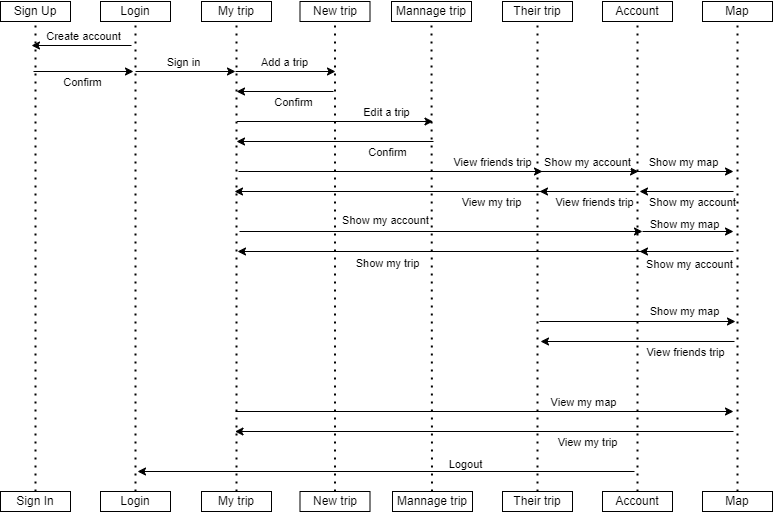

The diagram above was exported from draw.io. Its source (the exported page's mxGraphModel, read from the mxfile embedded in the PNG):
<mxGraphModel dx="753" dy="508" grid="1" gridSize="10" guides="1" tooltips="1" connect="1" arrows="1" fold="1" page="1" pageScale="1" pageWidth="827" pageHeight="1169" math="0" shadow="0">
  <root>
    <mxCell id="0" />
    <mxCell id="1" parent="0" />
    <mxCell id="EQ-qWralSKl7FX6pUxSI-1" value="Login" style="rounded=0;whiteSpace=wrap;html=1;" parent="1" vertex="1">
      <mxGeometry x="128" y="60" width="70" height="20" as="geometry" />
    </mxCell>
    <mxCell id="EQ-qWralSKl7FX6pUxSI-3" value="My trip" style="rounded=0;whiteSpace=wrap;html=1;" parent="1" vertex="1">
      <mxGeometry x="229" y="60" width="70" height="20" as="geometry" />
    </mxCell>
    <mxCell id="EQ-qWralSKl7FX6pUxSI-11" value="Sign Up" style="rounded=0;whiteSpace=wrap;html=1;" parent="1" vertex="1">
      <mxGeometry x="28" y="60" width="70" height="20" as="geometry" />
    </mxCell>
    <mxCell id="EQ-qWralSKl7FX6pUxSI-16" value="Login" style="rounded=0;whiteSpace=wrap;html=1;" parent="1" vertex="1">
      <mxGeometry x="128" y="550" width="70" height="20" as="geometry" />
    </mxCell>
    <mxCell id="EQ-qWralSKl7FX6pUxSI-18" value="My trip" style="rounded=0;whiteSpace=wrap;html=1;" parent="1" vertex="1">
      <mxGeometry x="229" y="550" width="70" height="20" as="geometry" />
    </mxCell>
    <mxCell id="EQ-qWralSKl7FX6pUxSI-19" value="Sign In" style="rounded=0;whiteSpace=wrap;html=1;" parent="1" vertex="1">
      <mxGeometry x="28" y="550" width="70" height="20" as="geometry" />
    </mxCell>
    <mxCell id="EQ-qWralSKl7FX6pUxSI-20" value="Their trip" style="rounded=0;whiteSpace=wrap;html=1;" parent="1" vertex="1">
      <mxGeometry x="530" y="550" width="70" height="20" as="geometry" />
    </mxCell>
    <mxCell id="EQ-qWralSKl7FX6pUxSI-27" value="" style="endArrow=none;dashed=1;html=1;dashPattern=1 3;strokeWidth=2;rounded=0;entryX=0.5;entryY=1;entryDx=0;entryDy=0;exitX=0.5;exitY=0;exitDx=0;exitDy=0;" parent="1" source="EQ-qWralSKl7FX6pUxSI-19" target="EQ-qWralSKl7FX6pUxSI-11" edge="1">
      <mxGeometry width="50" height="50" relative="1" as="geometry">
        <mxPoint x="63.5" y="340" as="sourcePoint" />
        <mxPoint x="63.5" y="90" as="targetPoint" />
      </mxGeometry>
    </mxCell>
    <mxCell id="EQ-qWralSKl7FX6pUxSI-28" value="" style="endArrow=none;dashed=1;html=1;dashPattern=1 3;strokeWidth=2;rounded=0;entryX=0.5;entryY=1;entryDx=0;entryDy=0;exitX=0.5;exitY=0;exitDx=0;exitDy=0;" parent="1" source="EQ-qWralSKl7FX6pUxSI-16" target="EQ-qWralSKl7FX6pUxSI-1" edge="1">
      <mxGeometry width="50" height="50" relative="1" as="geometry">
        <mxPoint x="163.5" y="340" as="sourcePoint" />
        <mxPoint x="163.5" y="90" as="targetPoint" />
      </mxGeometry>
    </mxCell>
    <mxCell id="EQ-qWralSKl7FX6pUxSI-30" value="" style="endArrow=none;dashed=1;html=1;dashPattern=1 3;strokeWidth=2;rounded=0;entryX=0.5;entryY=1;entryDx=0;entryDy=0;exitX=0.5;exitY=0;exitDx=0;exitDy=0;" parent="1" source="EQ-qWralSKl7FX6pUxSI-18" target="EQ-qWralSKl7FX6pUxSI-3" edge="1">
      <mxGeometry width="50" height="50" relative="1" as="geometry">
        <mxPoint x="265" y="340" as="sourcePoint" />
        <mxPoint x="264.5" y="90" as="targetPoint" />
      </mxGeometry>
    </mxCell>
    <mxCell id="EQ-qWralSKl7FX6pUxSI-31" value="" style="endArrow=none;dashed=1;html=1;dashPattern=1 3;strokeWidth=2;rounded=0;entryX=0.5;entryY=1;entryDx=0;entryDy=0;exitX=0.5;exitY=0;exitDx=0;exitDy=0;" parent="1" source="EQ-qWralSKl7FX6pUxSI-15" edge="1">
      <mxGeometry width="50" height="50" relative="1" as="geometry">
        <mxPoint x="564.5" y="330" as="sourcePoint" />
        <mxPoint x="564.5" y="80" as="targetPoint" />
      </mxGeometry>
    </mxCell>
    <mxCell id="EQ-qWralSKl7FX6pUxSI-32" value="Account" style="rounded=0;whiteSpace=wrap;html=1;" parent="1" vertex="1">
      <mxGeometry x="630" y="60" width="70" height="20" as="geometry" />
    </mxCell>
    <mxCell id="EQ-qWralSKl7FX6pUxSI-33" value="Account" style="rounded=0;whiteSpace=wrap;html=1;" parent="1" vertex="1">
      <mxGeometry x="630" y="550" width="70" height="20" as="geometry" />
    </mxCell>
    <mxCell id="EQ-qWralSKl7FX6pUxSI-34" value="" style="endArrow=none;dashed=1;html=1;dashPattern=1 3;strokeWidth=2;rounded=0;entryX=0.5;entryY=1;entryDx=0;entryDy=0;exitX=0.5;exitY=0;exitDx=0;exitDy=0;" parent="1" source="EQ-qWralSKl7FX6pUxSI-33" target="EQ-qWralSKl7FX6pUxSI-32" edge="1">
      <mxGeometry width="50" height="50" relative="1" as="geometry">
        <mxPoint x="665.5" y="340" as="sourcePoint" />
        <mxPoint x="665.5" y="90" as="targetPoint" />
      </mxGeometry>
    </mxCell>
    <mxCell id="EQ-qWralSKl7FX6pUxSI-35" value="Map" style="rounded=0;whiteSpace=wrap;html=1;" parent="1" vertex="1">
      <mxGeometry x="730" y="550" width="70" height="20" as="geometry" />
    </mxCell>
    <mxCell id="EQ-qWralSKl7FX6pUxSI-36" value="Map" style="rounded=0;whiteSpace=wrap;html=1;" parent="1" vertex="1">
      <mxGeometry x="730" y="60" width="70" height="20" as="geometry" />
    </mxCell>
    <mxCell id="EQ-qWralSKl7FX6pUxSI-37" value="" style="endArrow=none;dashed=1;html=1;dashPattern=1 3;strokeWidth=2;rounded=0;entryX=0.5;entryY=1;entryDx=0;entryDy=0;exitX=0.5;exitY=0;exitDx=0;exitDy=0;" parent="1" source="EQ-qWralSKl7FX6pUxSI-35" target="EQ-qWralSKl7FX6pUxSI-36" edge="1">
      <mxGeometry width="50" height="50" relative="1" as="geometry">
        <mxPoint x="765.5" y="340" as="sourcePoint" />
        <mxPoint x="765.5" y="90" as="targetPoint" />
      </mxGeometry>
    </mxCell>
    <mxCell id="EQ-qWralSKl7FX6pUxSI-44" value="" style="endArrow=classic;html=1;rounded=0;" parent="1" edge="1">
      <mxGeometry width="50" height="50" relative="1" as="geometry">
        <mxPoint x="159" y="104" as="sourcePoint" />
        <mxPoint x="59" y="104" as="targetPoint" />
      </mxGeometry>
    </mxCell>
    <mxCell id="eOy8KvrZ4Hy355GINx3v-1" value="Create account" style="edgeLabel;html=1;align=center;verticalAlign=middle;resizable=0;points=[];" parent="EQ-qWralSKl7FX6pUxSI-44" vertex="1" connectable="0">
      <mxGeometry x="-0.4156" y="3" relative="1" as="geometry">
        <mxPoint x="-20" y="-13" as="offset" />
      </mxGeometry>
    </mxCell>
    <mxCell id="EQ-qWralSKl7FX6pUxSI-45" value="" style="endArrow=classic;html=1;rounded=0;" parent="1" edge="1">
      <mxGeometry width="50" height="50" relative="1" as="geometry">
        <mxPoint x="61" y="130" as="sourcePoint" />
        <mxPoint x="161" y="130" as="targetPoint" />
      </mxGeometry>
    </mxCell>
    <mxCell id="eOy8KvrZ4Hy355GINx3v-2" value="Confirm" style="edgeLabel;html=1;align=center;verticalAlign=middle;resizable=0;points=[];" parent="EQ-qWralSKl7FX6pUxSI-45" vertex="1" connectable="0">
      <mxGeometry x="-0.0411" y="-2" relative="1" as="geometry">
        <mxPoint y="8" as="offset" />
      </mxGeometry>
    </mxCell>
    <mxCell id="EQ-qWralSKl7FX6pUxSI-46" value="" style="endArrow=classic;html=1;rounded=0;" parent="1" edge="1">
      <mxGeometry width="50" height="50" relative="1" as="geometry">
        <mxPoint x="163" y="130" as="sourcePoint" />
        <mxPoint x="263" y="130" as="targetPoint" />
      </mxGeometry>
    </mxCell>
    <mxCell id="eOy8KvrZ4Hy355GINx3v-3" value="Sign in" style="edgeLabel;html=1;align=center;verticalAlign=middle;resizable=0;points=[];" parent="EQ-qWralSKl7FX6pUxSI-46" vertex="1" connectable="0">
      <mxGeometry x="0.4189" y="1" relative="1" as="geometry">
        <mxPoint x="-24" y="-9" as="offset" />
      </mxGeometry>
    </mxCell>
    <mxCell id="EQ-qWralSKl7FX6pUxSI-50" value="New trip" style="rounded=0;whiteSpace=wrap;html=1;" parent="1" vertex="1">
      <mxGeometry x="327.5" y="60" width="70" height="20" as="geometry" />
    </mxCell>
    <mxCell id="EQ-qWralSKl7FX6pUxSI-51" value="New trip" style="rounded=0;whiteSpace=wrap;html=1;" parent="1" vertex="1">
      <mxGeometry x="327.5" y="550" width="70" height="20" as="geometry" />
    </mxCell>
    <mxCell id="EQ-qWralSKl7FX6pUxSI-52" value="" style="endArrow=none;dashed=1;html=1;dashPattern=1 3;strokeWidth=2;rounded=0;entryX=0.5;entryY=1;entryDx=0;entryDy=0;exitX=0.5;exitY=0;exitDx=0;exitDy=0;" parent="1" source="EQ-qWralSKl7FX6pUxSI-51" target="EQ-qWralSKl7FX6pUxSI-50" edge="1">
      <mxGeometry width="50" height="50" relative="1" as="geometry">
        <mxPoint x="363.5" y="340" as="sourcePoint" />
        <mxPoint x="363.5" y="90" as="targetPoint" />
      </mxGeometry>
    </mxCell>
    <mxCell id="EQ-qWralSKl7FX6pUxSI-53" value="" style="endArrow=classic;html=1;rounded=0;" parent="1" edge="1">
      <mxGeometry width="50" height="50" relative="1" as="geometry">
        <mxPoint x="263" y="130" as="sourcePoint" />
        <mxPoint x="363" y="130" as="targetPoint" />
      </mxGeometry>
    </mxCell>
    <mxCell id="eOy8KvrZ4Hy355GINx3v-4" value="Add a trip" style="edgeLabel;html=1;align=center;verticalAlign=middle;resizable=0;points=[];" parent="EQ-qWralSKl7FX6pUxSI-53" vertex="1" connectable="0">
      <mxGeometry x="-0.3256" y="2" relative="1" as="geometry">
        <mxPoint x="14" y="-8" as="offset" />
      </mxGeometry>
    </mxCell>
    <mxCell id="EQ-qWralSKl7FX6pUxSI-54" value="" style="endArrow=classic;html=1;rounded=0;" parent="1" edge="1">
      <mxGeometry width="50" height="50" relative="1" as="geometry">
        <mxPoint x="361" y="150" as="sourcePoint" />
        <mxPoint x="264" y="150" as="targetPoint" />
      </mxGeometry>
    </mxCell>
    <mxCell id="eOy8KvrZ4Hy355GINx3v-5" value="Confirm" style="edgeLabel;html=1;align=center;verticalAlign=middle;resizable=0;points=[];" parent="EQ-qWralSKl7FX6pUxSI-54" vertex="1" connectable="0">
      <mxGeometry x="-0.2417" y="4" relative="1" as="geometry">
        <mxPoint x="-4" y="6" as="offset" />
      </mxGeometry>
    </mxCell>
    <mxCell id="EQ-qWralSKl7FX6pUxSI-55" value="" style="endArrow=classic;html=1;rounded=0;" parent="1" edge="1">
      <mxGeometry width="50" height="50" relative="1" as="geometry">
        <mxPoint x="266" y="230" as="sourcePoint" />
        <mxPoint x="570" y="230" as="targetPoint" />
      </mxGeometry>
    </mxCell>
    <mxCell id="eOy8KvrZ4Hy355GINx3v-8" value="View friends trip" style="edgeLabel;html=1;align=center;verticalAlign=middle;resizable=0;points=[];" parent="EQ-qWralSKl7FX6pUxSI-55" vertex="1" connectable="0">
      <mxGeometry x="0.6659" y="-4" relative="1" as="geometry">
        <mxPoint y="-14" as="offset" />
      </mxGeometry>
    </mxCell>
    <mxCell id="EQ-qWralSKl7FX6pUxSI-58" value="" style="endArrow=none;dashed=1;html=1;dashPattern=1 3;strokeWidth=2;rounded=0;entryX=0.5;entryY=1;entryDx=0;entryDy=0;exitX=0.5;exitY=0;exitDx=0;exitDy=0;" parent="1" source="EQ-qWralSKl7FX6pUxSI-20" target="EQ-qWralSKl7FX6pUxSI-15" edge="1">
      <mxGeometry width="50" height="50" relative="1" as="geometry">
        <mxPoint x="565.5" y="340" as="sourcePoint" />
        <mxPoint x="565.5" y="90" as="targetPoint" />
      </mxGeometry>
    </mxCell>
    <mxCell id="EQ-qWralSKl7FX6pUxSI-15" value="Their trip" style="rounded=0;whiteSpace=wrap;html=1;" parent="1" vertex="1">
      <mxGeometry x="530" y="60" width="70" height="20" as="geometry" />
    </mxCell>
    <mxCell id="EQ-qWralSKl7FX6pUxSI-59" value="" style="endArrow=classic;html=1;rounded=0;" parent="1" edge="1">
      <mxGeometry width="50" height="50" relative="1" as="geometry">
        <mxPoint x="570" y="250" as="sourcePoint" />
        <mxPoint x="262" y="250" as="targetPoint" />
      </mxGeometry>
    </mxCell>
    <mxCell id="eOy8KvrZ4Hy355GINx3v-9" value="View my trip" style="edgeLabel;html=1;align=center;verticalAlign=middle;resizable=0;points=[];" parent="EQ-qWralSKl7FX6pUxSI-59" vertex="1" connectable="0">
      <mxGeometry x="-0.6631" y="3" relative="1" as="geometry">
        <mxPoint y="7" as="offset" />
      </mxGeometry>
    </mxCell>
    <mxCell id="EQ-qWralSKl7FX6pUxSI-60" value="" style="endArrow=classic;html=1;rounded=0;" parent="1" edge="1">
      <mxGeometry width="50" height="50" relative="1" as="geometry">
        <mxPoint x="267" y="290" as="sourcePoint" />
        <mxPoint x="670" y="290" as="targetPoint" />
      </mxGeometry>
    </mxCell>
    <mxCell id="eOy8KvrZ4Hy355GINx3v-14" value="Show my account" style="edgeLabel;html=1;align=center;verticalAlign=middle;resizable=0;points=[];" parent="EQ-qWralSKl7FX6pUxSI-60" vertex="1" connectable="0">
      <mxGeometry x="0.1056" y="1" relative="1" as="geometry">
        <mxPoint x="-78" y="-11" as="offset" />
      </mxGeometry>
    </mxCell>
    <mxCell id="EQ-qWralSKl7FX6pUxSI-61" value="" style="endArrow=classic;html=1;rounded=0;" parent="1" edge="1">
      <mxGeometry width="50" height="50" relative="1" as="geometry">
        <mxPoint x="670" y="310" as="sourcePoint" />
        <mxPoint x="265" y="310" as="targetPoint" />
      </mxGeometry>
    </mxCell>
    <mxCell id="eOy8KvrZ4Hy355GINx3v-15" value="Show my trip" style="edgeLabel;html=1;align=center;verticalAlign=middle;resizable=0;points=[];" parent="EQ-qWralSKl7FX6pUxSI-61" vertex="1" connectable="0">
      <mxGeometry x="-0.2047" y="1" relative="1" as="geometry">
        <mxPoint x="-95" y="10" as="offset" />
      </mxGeometry>
    </mxCell>
    <mxCell id="EQ-qWralSKl7FX6pUxSI-65" value="" style="endArrow=classic;html=1;rounded=0;" parent="1" edge="1">
      <mxGeometry width="50" height="50" relative="1" as="geometry">
        <mxPoint x="566" y="230" as="sourcePoint" />
        <mxPoint x="666" y="230" as="targetPoint" />
      </mxGeometry>
    </mxCell>
    <mxCell id="eOy8KvrZ4Hy355GINx3v-10" value="Show my account" style="edgeLabel;html=1;align=center;verticalAlign=middle;resizable=0;points=[];" parent="EQ-qWralSKl7FX6pUxSI-65" vertex="1" connectable="0">
      <mxGeometry x="0.0589" relative="1" as="geometry">
        <mxPoint x="-5" y="-10" as="offset" />
      </mxGeometry>
    </mxCell>
    <mxCell id="EQ-qWralSKl7FX6pUxSI-66" value="" style="endArrow=classic;html=1;rounded=0;" parent="1" edge="1">
      <mxGeometry width="50" height="50" relative="1" as="geometry">
        <mxPoint x="661" y="230" as="sourcePoint" />
        <mxPoint x="761" y="230" as="targetPoint" />
      </mxGeometry>
    </mxCell>
    <mxCell id="eOy8KvrZ4Hy355GINx3v-11" value="Show my map" style="edgeLabel;html=1;align=center;verticalAlign=middle;resizable=0;points=[];" parent="EQ-qWralSKl7FX6pUxSI-66" vertex="1" connectable="0">
      <mxGeometry x="-0.0633" y="-8" relative="1" as="geometry">
        <mxPoint x="2" y="-18" as="offset" />
      </mxGeometry>
    </mxCell>
    <mxCell id="EQ-qWralSKl7FX6pUxSI-67" value="" style="endArrow=classic;html=1;rounded=0;" parent="1" edge="1">
      <mxGeometry width="50" height="50" relative="1" as="geometry">
        <mxPoint x="663" y="250" as="sourcePoint" />
        <mxPoint x="567" y="250" as="targetPoint" />
      </mxGeometry>
    </mxCell>
    <mxCell id="eOy8KvrZ4Hy355GINx3v-12" value="View friends trip" style="edgeLabel;html=1;align=center;verticalAlign=middle;resizable=0;points=[];" parent="EQ-qWralSKl7FX6pUxSI-67" vertex="1" connectable="0">
      <mxGeometry x="-0.1285" y="1" relative="1" as="geometry">
        <mxPoint y="9" as="offset" />
      </mxGeometry>
    </mxCell>
    <mxCell id="EQ-qWralSKl7FX6pUxSI-68" value="" style="endArrow=classic;html=1;rounded=0;" parent="1" edge="1">
      <mxGeometry width="50" height="50" relative="1" as="geometry">
        <mxPoint x="761" y="250" as="sourcePoint" />
        <mxPoint x="667" y="250" as="targetPoint" />
      </mxGeometry>
    </mxCell>
    <mxCell id="eOy8KvrZ4Hy355GINx3v-13" value="Show my account" style="edgeLabel;html=1;align=center;verticalAlign=middle;resizable=0;points=[];" parent="EQ-qWralSKl7FX6pUxSI-68" vertex="1" connectable="0">
      <mxGeometry x="-0.117" y="3" relative="1" as="geometry">
        <mxPoint y="7" as="offset" />
      </mxGeometry>
    </mxCell>
    <mxCell id="EQ-qWralSKl7FX6pUxSI-69" value="" style="endArrow=classic;html=1;rounded=0;" parent="1" edge="1">
      <mxGeometry width="50" height="50" relative="1" as="geometry">
        <mxPoint x="670" y="290" as="sourcePoint" />
        <mxPoint x="761" y="290" as="targetPoint" />
      </mxGeometry>
    </mxCell>
    <mxCell id="eOy8KvrZ4Hy355GINx3v-16" value="Show my map" style="edgeLabel;html=1;align=center;verticalAlign=middle;resizable=0;points=[];" parent="EQ-qWralSKl7FX6pUxSI-69" vertex="1" connectable="0">
      <mxGeometry x="-0.0891" y="3" relative="1" as="geometry">
        <mxPoint y="-5" as="offset" />
      </mxGeometry>
    </mxCell>
    <mxCell id="EQ-qWralSKl7FX6pUxSI-70" value="" style="endArrow=classic;html=1;rounded=0;" parent="1" edge="1">
      <mxGeometry width="50" height="50" relative="1" as="geometry">
        <mxPoint x="761" y="310" as="sourcePoint" />
        <mxPoint x="667" y="310" as="targetPoint" />
      </mxGeometry>
    </mxCell>
    <mxCell id="eOy8KvrZ4Hy355GINx3v-17" value="Show my account" style="edgeLabel;html=1;align=center;verticalAlign=middle;resizable=0;points=[];" parent="EQ-qWralSKl7FX6pUxSI-70" vertex="1" connectable="0">
      <mxGeometry x="-0.1939" y="4" relative="1" as="geometry">
        <mxPoint x="-7" y="8" as="offset" />
      </mxGeometry>
    </mxCell>
    <mxCell id="EQ-qWralSKl7FX6pUxSI-71" value="" style="endArrow=classic;html=1;rounded=0;" parent="1" edge="1">
      <mxGeometry width="50" height="50" relative="1" as="geometry">
        <mxPoint x="567" y="380" as="sourcePoint" />
        <mxPoint x="763" y="380" as="targetPoint" />
      </mxGeometry>
    </mxCell>
    <mxCell id="eOy8KvrZ4Hy355GINx3v-18" value="Show my map" style="edgeLabel;html=1;align=center;verticalAlign=middle;resizable=0;points=[];" parent="EQ-qWralSKl7FX6pUxSI-71" vertex="1" connectable="0">
      <mxGeometry x="0.3776" y="4" relative="1" as="geometry">
        <mxPoint x="9" y="-7" as="offset" />
      </mxGeometry>
    </mxCell>
    <mxCell id="EQ-qWralSKl7FX6pUxSI-73" value="" style="endArrow=classic;html=1;rounded=0;" parent="1" edge="1">
      <mxGeometry width="50" height="50" relative="1" as="geometry">
        <mxPoint x="762" y="400" as="sourcePoint" />
        <mxPoint x="568" y="400" as="targetPoint" />
      </mxGeometry>
    </mxCell>
    <mxCell id="eOy8KvrZ4Hy355GINx3v-19" value="View friends trip" style="edgeLabel;html=1;align=center;verticalAlign=middle;resizable=0;points=[];" parent="EQ-qWralSKl7FX6pUxSI-73" vertex="1" connectable="0">
      <mxGeometry x="-0.6907" y="1" relative="1" as="geometry">
        <mxPoint x="-20" y="9" as="offset" />
      </mxGeometry>
    </mxCell>
    <mxCell id="EQ-qWralSKl7FX6pUxSI-74" value="" style="endArrow=classic;html=1;rounded=0;" parent="1" edge="1">
      <mxGeometry width="50" height="50" relative="1" as="geometry">
        <mxPoint x="662" y="530" as="sourcePoint" />
        <mxPoint x="165" y="530" as="targetPoint" />
      </mxGeometry>
    </mxCell>
    <mxCell id="eOy8KvrZ4Hy355GINx3v-24" value="Logout" style="edgeLabel;html=1;align=center;verticalAlign=middle;resizable=0;points=[];" parent="EQ-qWralSKl7FX6pUxSI-74" vertex="1" connectable="0">
      <mxGeometry x="-0.3148" y="1" relative="1" as="geometry">
        <mxPoint y="-9" as="offset" />
      </mxGeometry>
    </mxCell>
    <mxCell id="EQ-qWralSKl7FX6pUxSI-80" value="Mannage trip" style="rounded=0;whiteSpace=wrap;html=1;" parent="1" vertex="1">
      <mxGeometry x="419" y="60" width="80" height="20" as="geometry" />
    </mxCell>
    <mxCell id="EQ-qWralSKl7FX6pUxSI-81" value="Mannage trip" style="rounded=0;whiteSpace=wrap;html=1;" parent="1" vertex="1">
      <mxGeometry x="420" y="550" width="80" height="20" as="geometry" />
    </mxCell>
    <mxCell id="EQ-qWralSKl7FX6pUxSI-82" value="" style="endArrow=none;dashed=1;html=1;dashPattern=1 3;strokeWidth=2;rounded=0;entryX=0.5;entryY=1;entryDx=0;entryDy=0;exitX=0.5;exitY=0;exitDx=0;exitDy=0;" parent="1" target="EQ-qWralSKl7FX6pUxSI-80" edge="1">
      <mxGeometry width="50" height="50" relative="1" as="geometry">
        <mxPoint x="459.5" y="550" as="sourcePoint" />
        <mxPoint x="460.5" y="90" as="targetPoint" />
      </mxGeometry>
    </mxCell>
    <mxCell id="EQ-qWralSKl7FX6pUxSI-83" value="" style="endArrow=classic;html=1;rounded=0;" parent="1" edge="1">
      <mxGeometry width="50" height="50" relative="1" as="geometry">
        <mxPoint x="264.5" y="180" as="sourcePoint" />
        <mxPoint x="460.5" y="180" as="targetPoint" />
      </mxGeometry>
    </mxCell>
    <mxCell id="eOy8KvrZ4Hy355GINx3v-6" value="Edit a trip" style="edgeLabel;html=1;align=center;verticalAlign=middle;resizable=0;points=[];" parent="EQ-qWralSKl7FX6pUxSI-83" vertex="1" connectable="0">
      <mxGeometry x="0.5193" y="-4" relative="1" as="geometry">
        <mxPoint y="-14" as="offset" />
      </mxGeometry>
    </mxCell>
    <mxCell id="EQ-qWralSKl7FX6pUxSI-84" value="" style="endArrow=classic;html=1;rounded=0;" parent="1" edge="1">
      <mxGeometry width="50" height="50" relative="1" as="geometry">
        <mxPoint x="461" y="200" as="sourcePoint" />
        <mxPoint x="264" y="200" as="targetPoint" />
      </mxGeometry>
    </mxCell>
    <mxCell id="eOy8KvrZ4Hy355GINx3v-7" value="Confirm" style="edgeLabel;html=1;align=center;verticalAlign=middle;resizable=0;points=[];" parent="EQ-qWralSKl7FX6pUxSI-84" vertex="1" connectable="0">
      <mxGeometry x="-0.5082" y="4" relative="1" as="geometry">
        <mxPoint x="1" y="6" as="offset" />
      </mxGeometry>
    </mxCell>
    <mxCell id="EQ-qWralSKl7FX6pUxSI-85" value="" style="endArrow=classic;html=1;rounded=0;" parent="1" edge="1">
      <mxGeometry width="50" height="50" relative="1" as="geometry">
        <mxPoint x="263" y="470" as="sourcePoint" />
        <mxPoint x="761" y="470" as="targetPoint" />
      </mxGeometry>
    </mxCell>
    <mxCell id="eOy8KvrZ4Hy355GINx3v-22" value="View my map" style="edgeLabel;html=1;align=center;verticalAlign=middle;resizable=0;points=[];" parent="EQ-qWralSKl7FX6pUxSI-85" vertex="1" connectable="0">
      <mxGeometry x="0.338" y="1" relative="1" as="geometry">
        <mxPoint x="14" y="-9" as="offset" />
      </mxGeometry>
    </mxCell>
    <mxCell id="EQ-qWralSKl7FX6pUxSI-86" value="" style="endArrow=classic;html=1;rounded=0;" parent="1" edge="1">
      <mxGeometry width="50" height="50" relative="1" as="geometry">
        <mxPoint x="761" y="490" as="sourcePoint" />
        <mxPoint x="262.5" y="490" as="targetPoint" />
      </mxGeometry>
    </mxCell>
    <mxCell id="eOy8KvrZ4Hy355GINx3v-23" value="View my trip" style="edgeLabel;html=1;align=center;verticalAlign=middle;resizable=0;points=[];" parent="EQ-qWralSKl7FX6pUxSI-86" vertex="1" connectable="0">
      <mxGeometry x="-0.4992" y="-1" relative="1" as="geometry">
        <mxPoint x="-22" y="11" as="offset" />
      </mxGeometry>
    </mxCell>
  </root>
</mxGraphModel>